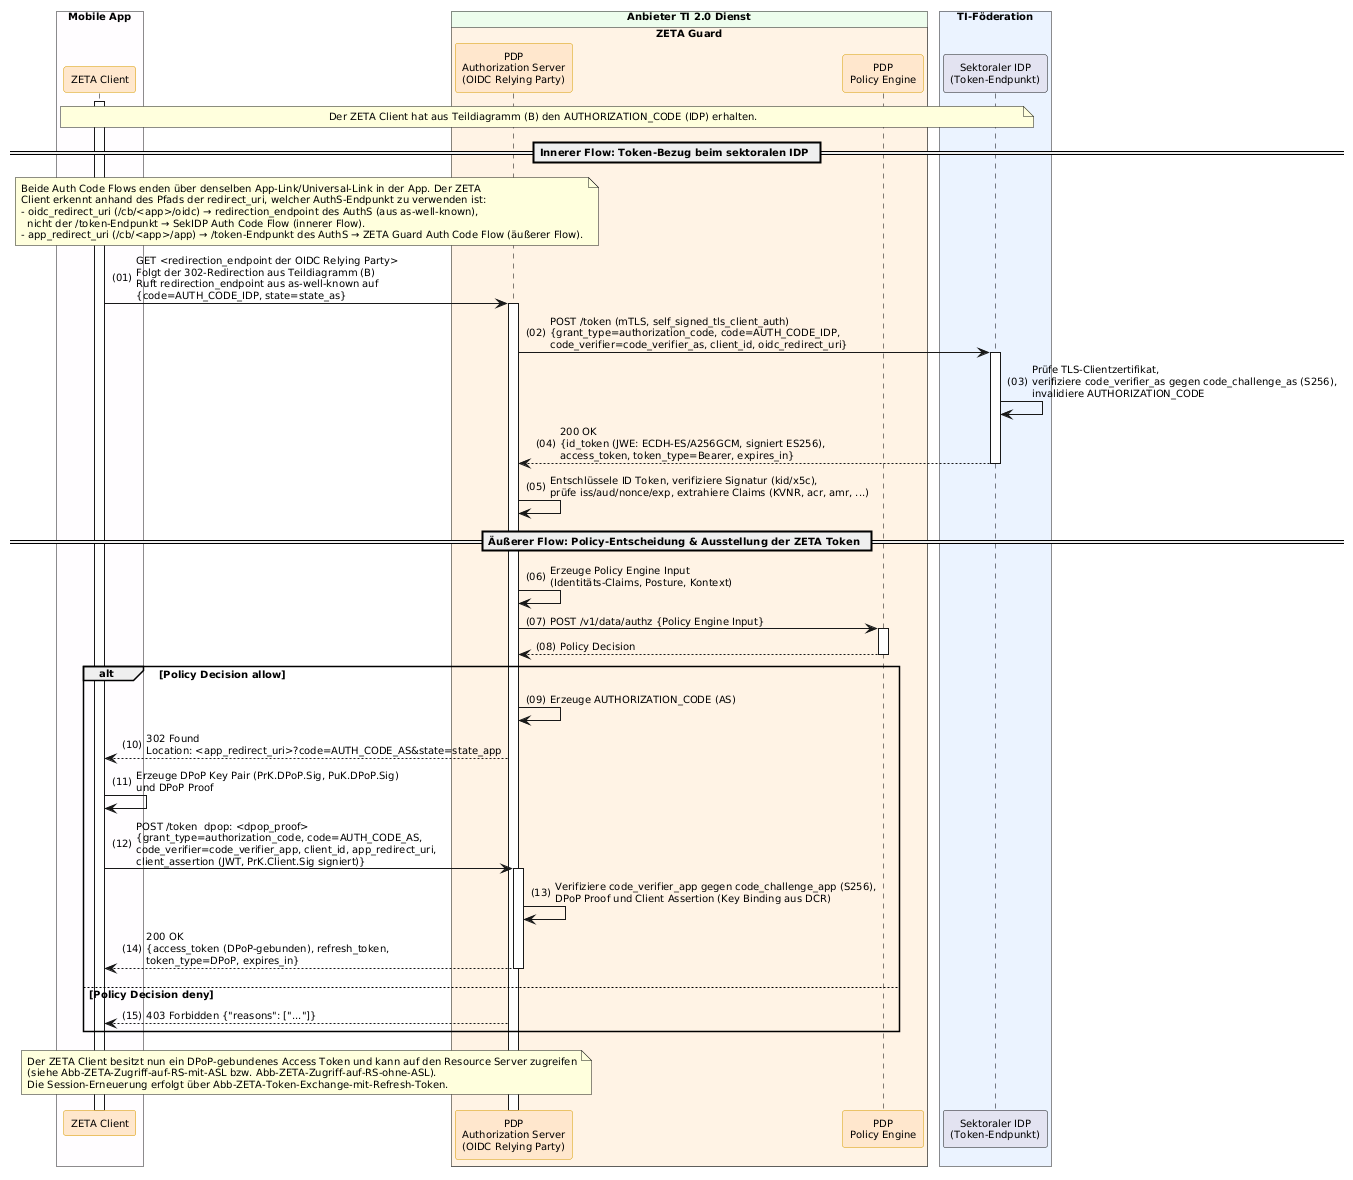

The diagram above was rendered by PlantUML. Its source (embedded in the PNG):
@startuml "Abb-ZETA-OIDC-Token-Bezug"
!include ../puml-layout.txt


' Teildiagramm (C): Token-Bezug beim sektoralen IDP, Policy-Entscheidung und Ausstellung der ZETA Token
' Teil von Abb-ZETA-OIDC-Authentifizierung-mobiler-Clients

box "Mobile App" DEVICE_COLOR
  participant Client as "ZETA Client" <<zeta>>
end box

box "Anbieter TI 2.0 Dienst" PROVIDER_COLOR
  box "ZETA Guard" ZETA_GUARD_COLOR
    participant AuthS as "PDP\nAuthorization Server\n(OIDC Relying Party)" <<zeta>>
    participant OPA as "PDP\nPolicy Engine" <<zeta>>
  end box
end box

box "TI-Föderation" #EAF2FF
  participant IDP as "Sektoraler IDP\n(Token-Endpunkt)"
end box

Client++
note over Client, IDP: Der ZETA Client hat aus Teildiagramm (B) den AUTHORIZATION_CODE (IDP) erhalten.

== Innerer Flow: Token-Bezug beim sektoralen IDP ==

note over Client, AuthS
  Beide Auth Code Flows enden über denselben App-Link/Universal-Link in der App. Der ZETA
  Client erkennt anhand des Pfads der redirect_uri, welcher AuthS-Endpunkt zu verwenden ist:
  - oidc_redirect_uri (/cb/<app>/oidc) → redirection_endpoint des AuthS (aus as-well-known),
    nicht der /token-Endpunkt → SekIDP Auth Code Flow (innerer Flow).
  - app_redirect_uri (/cb/<app>/app) → /token-Endpunkt des AuthS → ZETA Guard Auth Code Flow (äußerer Flow).
end note

Client -> AuthS++: GET <redirection_endpoint der OIDC Relying Party>\nFolgt der 302-Redirection aus Teildiagramm (B)\nRuft redirection_endpoint aus as-well-known auf\n{code=AUTH_CODE_IDP, state=state_as}
AuthS -> IDP++: POST /token (mTLS, self_signed_tls_client_auth)\n{grant_type=authorization_code, code=AUTH_CODE_IDP,\ncode_verifier=code_verifier_as, client_id, oidc_redirect_uri}
IDP -> IDP: Prüfe TLS-Clientzertifikat,\nverifiziere code_verifier_as gegen code_challenge_as (S256),\ninvalidiere AUTHORIZATION_CODE
IDP --> AuthS--: 200 OK\n{id_token (JWE: ECDH-ES/A256GCM, signiert ES256),\naccess_token, token_type=Bearer, expires_in}
AuthS -> AuthS: Entschlüssele ID Token, verifiziere Signatur (kid/x5c),\nprüfe iss/aud/nonce/exp, extrahiere Claims (KVNR, acr, amr, ...)

== Äußerer Flow: Policy-Entscheidung & Ausstellung der ZETA Token ==

AuthS -> AuthS: Erzeuge Policy Engine Input\n(Identitäts-Claims, Posture, Kontext)
AuthS -> OPA++: POST /v1/data/authz {Policy Engine Input}
OPA --> AuthS--: Policy Decision

alt Policy Decision allow
    AuthS -> AuthS: Erzeuge AUTHORIZATION_CODE (AS)
    AuthS --> Client: 302 Found\nLocation: <app_redirect_uri>?code=AUTH_CODE_AS&state=state_app
    Client -> Client: Erzeuge DPoP Key Pair (PrK.DPoP.Sig, PuK.DPoP.Sig)\nund DPoP Proof
    Client -> AuthS++: POST /token  dpop: <dpop_proof>\n{grant_type=authorization_code, code=AUTH_CODE_AS,\ncode_verifier=code_verifier_app, client_id, app_redirect_uri,\nclient_assertion (JWT, PrK.Client.Sig signiert)}
    AuthS -> AuthS: Verifiziere code_verifier_app gegen code_challenge_app (S256),\nDPoP Proof und Client Assertion (Key Binding aus DCR)
    AuthS --> Client--: 200 OK\n{access_token (DPoP-gebunden), refresh_token,\ntoken_type=DPoP, expires_in}
else Policy Decision deny
    AuthS --> Client: 403 Forbidden {"reasons": ["..."]}
end

note over Client, AuthS
  Der ZETA Client besitzt nun ein DPoP-gebundenes Access Token und kann auf den Resource Server zugreifen
  (siehe Abb-ZETA-Zugriff-auf-RS-mit-ASL bzw. Abb-ZETA-Zugriff-auf-RS-ohne-ASL).
  Die Session-Erneuerung erfolgt über Abb-ZETA-Token-Exchange-mit-Refresh-Token.
end note

@enduml